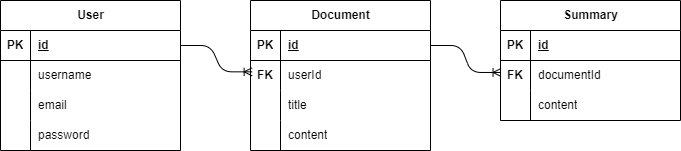

The diagram above was exported from draw.io. Its source (the exported page's mxGraphModel, read from the mxfile embedded in the PNG):
<mxGraphModel dx="336" dy="277" grid="1" gridSize="10" guides="1" tooltips="1" connect="1" arrows="1" fold="1" page="1" pageScale="1" pageWidth="850" pageHeight="1100" math="0" shadow="0">
  <root>
    <mxCell id="0" />
    <mxCell id="1" parent="0" />
    <mxCell id="2" value="User" style="shape=table;startSize=30;container=1;collapsible=1;childLayout=tableLayout;fixedRows=1;rowLines=0;fontStyle=1;align=center;resizeLast=1;html=1;" parent="1" vertex="1">
      <mxGeometry x="290" y="370" width="180" height="150" as="geometry" />
    </mxCell>
    <mxCell id="3" value="" style="shape=tableRow;horizontal=0;startSize=0;swimlaneHead=0;swimlaneBody=0;fillColor=none;collapsible=0;dropTarget=0;points=[[0,0.5],[1,0.5]];portConstraint=eastwest;top=0;left=0;right=0;bottom=1;" parent="2" vertex="1">
      <mxGeometry y="30" width="180" height="30" as="geometry" />
    </mxCell>
    <mxCell id="4" value="PK" style="shape=partialRectangle;connectable=0;fillColor=none;top=0;left=0;bottom=0;right=0;fontStyle=1;overflow=hidden;whiteSpace=wrap;html=1;" parent="3" vertex="1">
      <mxGeometry width="30" height="30" as="geometry">
        <mxRectangle width="30" height="30" as="alternateBounds" />
      </mxGeometry>
    </mxCell>
    <mxCell id="5" value="id" style="shape=partialRectangle;connectable=0;fillColor=none;top=0;left=0;bottom=0;right=0;align=left;spacingLeft=6;fontStyle=5;overflow=hidden;whiteSpace=wrap;html=1;" parent="3" vertex="1">
      <mxGeometry x="30" width="150" height="30" as="geometry">
        <mxRectangle width="150" height="30" as="alternateBounds" />
      </mxGeometry>
    </mxCell>
    <mxCell id="6" value="" style="shape=tableRow;horizontal=0;startSize=0;swimlaneHead=0;swimlaneBody=0;fillColor=none;collapsible=0;dropTarget=0;points=[[0,0.5],[1,0.5]];portConstraint=eastwest;top=0;left=0;right=0;bottom=0;" parent="2" vertex="1">
      <mxGeometry y="60" width="180" height="30" as="geometry" />
    </mxCell>
    <mxCell id="7" value="" style="shape=partialRectangle;connectable=0;fillColor=none;top=0;left=0;bottom=0;right=0;editable=1;overflow=hidden;whiteSpace=wrap;html=1;" parent="6" vertex="1">
      <mxGeometry width="30" height="30" as="geometry">
        <mxRectangle width="30" height="30" as="alternateBounds" />
      </mxGeometry>
    </mxCell>
    <mxCell id="8" value="username" style="shape=partialRectangle;connectable=0;fillColor=none;top=0;left=0;bottom=0;right=0;align=left;spacingLeft=6;overflow=hidden;whiteSpace=wrap;html=1;" parent="6" vertex="1">
      <mxGeometry x="30" width="150" height="30" as="geometry">
        <mxRectangle width="150" height="30" as="alternateBounds" />
      </mxGeometry>
    </mxCell>
    <mxCell id="9" value="" style="shape=tableRow;horizontal=0;startSize=0;swimlaneHead=0;swimlaneBody=0;fillColor=none;collapsible=0;dropTarget=0;points=[[0,0.5],[1,0.5]];portConstraint=eastwest;top=0;left=0;right=0;bottom=0;" parent="2" vertex="1">
      <mxGeometry y="90" width="180" height="30" as="geometry" />
    </mxCell>
    <mxCell id="10" value="" style="shape=partialRectangle;connectable=0;fillColor=none;top=0;left=0;bottom=0;right=0;editable=1;overflow=hidden;whiteSpace=wrap;html=1;" parent="9" vertex="1">
      <mxGeometry width="30" height="30" as="geometry">
        <mxRectangle width="30" height="30" as="alternateBounds" />
      </mxGeometry>
    </mxCell>
    <mxCell id="11" value="email" style="shape=partialRectangle;connectable=0;fillColor=none;top=0;left=0;bottom=0;right=0;align=left;spacingLeft=6;overflow=hidden;whiteSpace=wrap;html=1;" parent="9" vertex="1">
      <mxGeometry x="30" width="150" height="30" as="geometry">
        <mxRectangle width="150" height="30" as="alternateBounds" />
      </mxGeometry>
    </mxCell>
    <mxCell id="12" value="" style="shape=tableRow;horizontal=0;startSize=0;swimlaneHead=0;swimlaneBody=0;fillColor=none;collapsible=0;dropTarget=0;points=[[0,0.5],[1,0.5]];portConstraint=eastwest;top=0;left=0;right=0;bottom=0;" parent="2" vertex="1">
      <mxGeometry y="120" width="180" height="30" as="geometry" />
    </mxCell>
    <mxCell id="13" value="" style="shape=partialRectangle;connectable=0;fillColor=none;top=0;left=0;bottom=0;right=0;editable=1;overflow=hidden;whiteSpace=wrap;html=1;" parent="12" vertex="1">
      <mxGeometry width="30" height="30" as="geometry">
        <mxRectangle width="30" height="30" as="alternateBounds" />
      </mxGeometry>
    </mxCell>
    <mxCell id="14" value="password" style="shape=partialRectangle;connectable=0;fillColor=none;top=0;left=0;bottom=0;right=0;align=left;spacingLeft=6;overflow=hidden;whiteSpace=wrap;html=1;" parent="12" vertex="1">
      <mxGeometry x="30" width="150" height="30" as="geometry">
        <mxRectangle width="150" height="30" as="alternateBounds" />
      </mxGeometry>
    </mxCell>
    <mxCell id="15" value="Document" style="shape=table;startSize=30;container=1;collapsible=1;childLayout=tableLayout;fixedRows=1;rowLines=0;fontStyle=1;align=center;resizeLast=1;html=1;" parent="1" vertex="1">
      <mxGeometry x="540" y="370" width="180" height="150" as="geometry" />
    </mxCell>
    <mxCell id="16" value="" style="shape=tableRow;horizontal=0;startSize=0;swimlaneHead=0;swimlaneBody=0;fillColor=none;collapsible=0;dropTarget=0;points=[[0,0.5],[1,0.5]];portConstraint=eastwest;top=0;left=0;right=0;bottom=1;" parent="15" vertex="1">
      <mxGeometry y="30" width="180" height="30" as="geometry" />
    </mxCell>
    <mxCell id="17" value="PK" style="shape=partialRectangle;connectable=0;fillColor=none;top=0;left=0;bottom=0;right=0;fontStyle=1;overflow=hidden;whiteSpace=wrap;html=1;" parent="16" vertex="1">
      <mxGeometry width="30" height="30" as="geometry">
        <mxRectangle width="30" height="30" as="alternateBounds" />
      </mxGeometry>
    </mxCell>
    <mxCell id="18" value="id" style="shape=partialRectangle;connectable=0;fillColor=none;top=0;left=0;bottom=0;right=0;align=left;spacingLeft=6;fontStyle=5;overflow=hidden;whiteSpace=wrap;html=1;" parent="16" vertex="1">
      <mxGeometry x="30" width="150" height="30" as="geometry">
        <mxRectangle width="150" height="30" as="alternateBounds" />
      </mxGeometry>
    </mxCell>
    <mxCell id="19" value="" style="shape=tableRow;horizontal=0;startSize=0;swimlaneHead=0;swimlaneBody=0;fillColor=none;collapsible=0;dropTarget=0;points=[[0,0.5],[1,0.5]];portConstraint=eastwest;top=0;left=0;right=0;bottom=0;" parent="15" vertex="1">
      <mxGeometry y="60" width="180" height="30" as="geometry" />
    </mxCell>
    <mxCell id="20" value="&lt;b&gt;FK&lt;/b&gt;" style="shape=partialRectangle;connectable=0;fillColor=none;top=0;left=0;bottom=0;right=0;editable=1;overflow=hidden;whiteSpace=wrap;html=1;" parent="19" vertex="1">
      <mxGeometry width="30" height="30" as="geometry">
        <mxRectangle width="30" height="30" as="alternateBounds" />
      </mxGeometry>
    </mxCell>
    <mxCell id="21" value="userId" style="shape=partialRectangle;connectable=0;fillColor=none;top=0;left=0;bottom=0;right=0;align=left;spacingLeft=6;overflow=hidden;whiteSpace=wrap;html=1;" parent="19" vertex="1">
      <mxGeometry x="30" width="150" height="30" as="geometry">
        <mxRectangle width="150" height="30" as="alternateBounds" />
      </mxGeometry>
    </mxCell>
    <mxCell id="22" value="" style="shape=tableRow;horizontal=0;startSize=0;swimlaneHead=0;swimlaneBody=0;fillColor=none;collapsible=0;dropTarget=0;points=[[0,0.5],[1,0.5]];portConstraint=eastwest;top=0;left=0;right=0;bottom=0;" parent="15" vertex="1">
      <mxGeometry y="90" width="180" height="30" as="geometry" />
    </mxCell>
    <mxCell id="23" value="" style="shape=partialRectangle;connectable=0;fillColor=none;top=0;left=0;bottom=0;right=0;editable=1;overflow=hidden;whiteSpace=wrap;html=1;" parent="22" vertex="1">
      <mxGeometry width="30" height="30" as="geometry">
        <mxRectangle width="30" height="30" as="alternateBounds" />
      </mxGeometry>
    </mxCell>
    <mxCell id="24" value="title" style="shape=partialRectangle;connectable=0;fillColor=none;top=0;left=0;bottom=0;right=0;align=left;spacingLeft=6;overflow=hidden;whiteSpace=wrap;html=1;" parent="22" vertex="1">
      <mxGeometry x="30" width="150" height="30" as="geometry">
        <mxRectangle width="150" height="30" as="alternateBounds" />
      </mxGeometry>
    </mxCell>
    <mxCell id="25" value="" style="shape=tableRow;horizontal=0;startSize=0;swimlaneHead=0;swimlaneBody=0;fillColor=none;collapsible=0;dropTarget=0;points=[[0,0.5],[1,0.5]];portConstraint=eastwest;top=0;left=0;right=0;bottom=0;" parent="15" vertex="1">
      <mxGeometry y="120" width="180" height="30" as="geometry" />
    </mxCell>
    <mxCell id="26" value="" style="shape=partialRectangle;connectable=0;fillColor=none;top=0;left=0;bottom=0;right=0;editable=1;overflow=hidden;whiteSpace=wrap;html=1;" parent="25" vertex="1">
      <mxGeometry width="30" height="30" as="geometry">
        <mxRectangle width="30" height="30" as="alternateBounds" />
      </mxGeometry>
    </mxCell>
    <mxCell id="27" value="content" style="shape=partialRectangle;connectable=0;fillColor=none;top=0;left=0;bottom=0;right=0;align=left;spacingLeft=6;overflow=hidden;whiteSpace=wrap;html=1;" parent="25" vertex="1">
      <mxGeometry x="30" width="150" height="30" as="geometry">
        <mxRectangle width="150" height="30" as="alternateBounds" />
      </mxGeometry>
    </mxCell>
    <mxCell id="31" value="Summary" style="shape=table;startSize=30;container=1;collapsible=1;childLayout=tableLayout;fixedRows=1;rowLines=0;fontStyle=1;align=center;resizeLast=1;html=1;" parent="1" vertex="1">
      <mxGeometry x="790" y="370" width="180" height="120" as="geometry" />
    </mxCell>
    <mxCell id="32" value="" style="shape=tableRow;horizontal=0;startSize=0;swimlaneHead=0;swimlaneBody=0;fillColor=none;collapsible=0;dropTarget=0;points=[[0,0.5],[1,0.5]];portConstraint=eastwest;top=0;left=0;right=0;bottom=1;" parent="31" vertex="1">
      <mxGeometry y="30" width="180" height="30" as="geometry" />
    </mxCell>
    <mxCell id="33" value="PK" style="shape=partialRectangle;connectable=0;fillColor=none;top=0;left=0;bottom=0;right=0;fontStyle=1;overflow=hidden;whiteSpace=wrap;html=1;" parent="32" vertex="1">
      <mxGeometry width="30" height="30" as="geometry">
        <mxRectangle width="30" height="30" as="alternateBounds" />
      </mxGeometry>
    </mxCell>
    <mxCell id="34" value="id" style="shape=partialRectangle;connectable=0;fillColor=none;top=0;left=0;bottom=0;right=0;align=left;spacingLeft=6;fontStyle=5;overflow=hidden;whiteSpace=wrap;html=1;" parent="32" vertex="1">
      <mxGeometry x="30" width="150" height="30" as="geometry">
        <mxRectangle width="150" height="30" as="alternateBounds" />
      </mxGeometry>
    </mxCell>
    <mxCell id="35" value="" style="shape=tableRow;horizontal=0;startSize=0;swimlaneHead=0;swimlaneBody=0;fillColor=none;collapsible=0;dropTarget=0;points=[[0,0.5],[1,0.5]];portConstraint=eastwest;top=0;left=0;right=0;bottom=0;" parent="31" vertex="1">
      <mxGeometry y="60" width="180" height="30" as="geometry" />
    </mxCell>
    <mxCell id="36" value="&lt;b&gt;FK&lt;/b&gt;" style="shape=partialRectangle;connectable=0;fillColor=none;top=0;left=0;bottom=0;right=0;editable=1;overflow=hidden;whiteSpace=wrap;html=1;" parent="35" vertex="1">
      <mxGeometry width="30" height="30" as="geometry">
        <mxRectangle width="30" height="30" as="alternateBounds" />
      </mxGeometry>
    </mxCell>
    <mxCell id="37" value="documentId" style="shape=partialRectangle;connectable=0;fillColor=none;top=0;left=0;bottom=0;right=0;align=left;spacingLeft=6;overflow=hidden;whiteSpace=wrap;html=1;" parent="35" vertex="1">
      <mxGeometry x="30" width="150" height="30" as="geometry">
        <mxRectangle width="150" height="30" as="alternateBounds" />
      </mxGeometry>
    </mxCell>
    <mxCell id="38" value="" style="shape=tableRow;horizontal=0;startSize=0;swimlaneHead=0;swimlaneBody=0;fillColor=none;collapsible=0;dropTarget=0;points=[[0,0.5],[1,0.5]];portConstraint=eastwest;top=0;left=0;right=0;bottom=0;" parent="31" vertex="1">
      <mxGeometry y="90" width="180" height="30" as="geometry" />
    </mxCell>
    <mxCell id="39" value="" style="shape=partialRectangle;connectable=0;fillColor=none;top=0;left=0;bottom=0;right=0;editable=1;overflow=hidden;whiteSpace=wrap;html=1;" parent="38" vertex="1">
      <mxGeometry width="30" height="30" as="geometry">
        <mxRectangle width="30" height="30" as="alternateBounds" />
      </mxGeometry>
    </mxCell>
    <mxCell id="40" value="content" style="shape=partialRectangle;connectable=0;fillColor=none;top=0;left=0;bottom=0;right=0;align=left;spacingLeft=6;overflow=hidden;whiteSpace=wrap;html=1;" parent="38" vertex="1">
      <mxGeometry x="30" width="150" height="30" as="geometry">
        <mxRectangle width="150" height="30" as="alternateBounds" />
      </mxGeometry>
    </mxCell>
    <mxCell id="44" value="" style="edgeStyle=entityRelationEdgeStyle;fontSize=12;html=1;endArrow=ERoneToMany;exitX=1;exitY=0.5;exitDx=0;exitDy=0;entryX=0.009;entryY=0.378;entryDx=0;entryDy=0;entryPerimeter=0;" parent="1" source="3" target="19" edge="1">
      <mxGeometry width="100" height="100" relative="1" as="geometry">
        <mxPoint x="660" y="510" as="sourcePoint" />
        <mxPoint x="760" y="410" as="targetPoint" />
      </mxGeometry>
    </mxCell>
    <mxCell id="45" value="" style="edgeStyle=entityRelationEdgeStyle;fontSize=12;html=1;endArrow=ERoneToMany;exitX=1;exitY=0.5;exitDx=0;exitDy=0;entryX=0.003;entryY=0.399;entryDx=0;entryDy=0;entryPerimeter=0;" parent="1" source="16" target="35" edge="1">
      <mxGeometry width="100" height="100" relative="1" as="geometry">
        <mxPoint x="480" y="425" as="sourcePoint" />
        <mxPoint x="552" y="451" as="targetPoint" />
      </mxGeometry>
    </mxCell>
  </root>
</mxGraphModel>